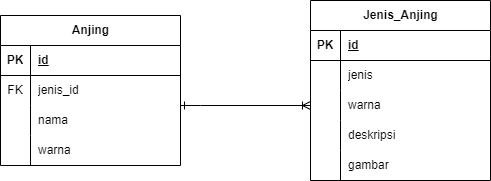

The diagram above was exported from draw.io. Its source (the exported page's mxGraphModel, read from the mxfile embedded in the PNG):
<mxGraphModel dx="1050" dy="483" grid="1" gridSize="10" guides="1" tooltips="1" connect="1" arrows="1" fold="1" page="1" pageScale="1" pageWidth="850" pageHeight="1100" math="0" shadow="0">
  <root>
    <mxCell id="0" />
    <mxCell id="1" parent="0" />
    <mxCell id="8Qy5XM1weXqw9-UPi8ED-32" style="edgeStyle=orthogonalEdgeStyle;rounded=0;orthogonalLoop=1;jettySize=auto;html=1;entryX=0;entryY=0.5;entryDx=0;entryDy=0;endArrow=ERoneToMany;endFill=0;startArrow=ERone;startFill=0;" edge="1" parent="1" source="8Qy5XM1weXqw9-UPi8ED-1" target="8Qy5XM1weXqw9-UPi8ED-21">
      <mxGeometry relative="1" as="geometry">
        <Array as="points">
          <mxPoint x="380" y="250" />
          <mxPoint x="380" y="250" />
        </Array>
      </mxGeometry>
    </mxCell>
    <mxCell id="8Qy5XM1weXqw9-UPi8ED-1" value="Anjing" style="shape=table;startSize=30;container=1;collapsible=1;childLayout=tableLayout;fixedRows=1;rowLines=0;fontStyle=1;align=center;resizeLast=1;html=1;" vertex="1" parent="1">
      <mxGeometry x="180" y="160" width="180" height="150" as="geometry" />
    </mxCell>
    <mxCell id="8Qy5XM1weXqw9-UPi8ED-2" value="" style="shape=tableRow;horizontal=0;startSize=0;swimlaneHead=0;swimlaneBody=0;fillColor=none;collapsible=0;dropTarget=0;points=[[0,0.5],[1,0.5]];portConstraint=eastwest;top=0;left=0;right=0;bottom=1;" vertex="1" parent="8Qy5XM1weXqw9-UPi8ED-1">
      <mxGeometry y="30" width="180" height="30" as="geometry" />
    </mxCell>
    <mxCell id="8Qy5XM1weXqw9-UPi8ED-3" value="PK" style="shape=partialRectangle;connectable=0;fillColor=none;top=0;left=0;bottom=0;right=0;fontStyle=1;overflow=hidden;whiteSpace=wrap;html=1;" vertex="1" parent="8Qy5XM1weXqw9-UPi8ED-2">
      <mxGeometry width="30" height="30" as="geometry">
        <mxRectangle width="30" height="30" as="alternateBounds" />
      </mxGeometry>
    </mxCell>
    <mxCell id="8Qy5XM1weXqw9-UPi8ED-4" value="id" style="shape=partialRectangle;connectable=0;fillColor=none;top=0;left=0;bottom=0;right=0;align=left;spacingLeft=6;fontStyle=5;overflow=hidden;whiteSpace=wrap;html=1;" vertex="1" parent="8Qy5XM1weXqw9-UPi8ED-2">
      <mxGeometry x="30" width="150" height="30" as="geometry">
        <mxRectangle width="150" height="30" as="alternateBounds" />
      </mxGeometry>
    </mxCell>
    <mxCell id="8Qy5XM1weXqw9-UPi8ED-5" value="" style="shape=tableRow;horizontal=0;startSize=0;swimlaneHead=0;swimlaneBody=0;fillColor=none;collapsible=0;dropTarget=0;points=[[0,0.5],[1,0.5]];portConstraint=eastwest;top=0;left=0;right=0;bottom=0;" vertex="1" parent="8Qy5XM1weXqw9-UPi8ED-1">
      <mxGeometry y="60" width="180" height="30" as="geometry" />
    </mxCell>
    <mxCell id="8Qy5XM1weXqw9-UPi8ED-6" value="FK" style="shape=partialRectangle;connectable=0;fillColor=none;top=0;left=0;bottom=0;right=0;editable=1;overflow=hidden;whiteSpace=wrap;html=1;" vertex="1" parent="8Qy5XM1weXqw9-UPi8ED-5">
      <mxGeometry width="30" height="30" as="geometry">
        <mxRectangle width="30" height="30" as="alternateBounds" />
      </mxGeometry>
    </mxCell>
    <mxCell id="8Qy5XM1weXqw9-UPi8ED-7" value="jenis_id" style="shape=partialRectangle;connectable=0;fillColor=none;top=0;left=0;bottom=0;right=0;align=left;spacingLeft=6;overflow=hidden;whiteSpace=wrap;html=1;" vertex="1" parent="8Qy5XM1weXqw9-UPi8ED-5">
      <mxGeometry x="30" width="150" height="30" as="geometry">
        <mxRectangle width="150" height="30" as="alternateBounds" />
      </mxGeometry>
    </mxCell>
    <mxCell id="8Qy5XM1weXqw9-UPi8ED-8" value="" style="shape=tableRow;horizontal=0;startSize=0;swimlaneHead=0;swimlaneBody=0;fillColor=none;collapsible=0;dropTarget=0;points=[[0,0.5],[1,0.5]];portConstraint=eastwest;top=0;left=0;right=0;bottom=0;" vertex="1" parent="8Qy5XM1weXqw9-UPi8ED-1">
      <mxGeometry y="90" width="180" height="30" as="geometry" />
    </mxCell>
    <mxCell id="8Qy5XM1weXqw9-UPi8ED-9" value="" style="shape=partialRectangle;connectable=0;fillColor=none;top=0;left=0;bottom=0;right=0;editable=1;overflow=hidden;whiteSpace=wrap;html=1;" vertex="1" parent="8Qy5XM1weXqw9-UPi8ED-8">
      <mxGeometry width="30" height="30" as="geometry">
        <mxRectangle width="30" height="30" as="alternateBounds" />
      </mxGeometry>
    </mxCell>
    <mxCell id="8Qy5XM1weXqw9-UPi8ED-10" value="nama" style="shape=partialRectangle;connectable=0;fillColor=none;top=0;left=0;bottom=0;right=0;align=left;spacingLeft=6;overflow=hidden;whiteSpace=wrap;html=1;" vertex="1" parent="8Qy5XM1weXqw9-UPi8ED-8">
      <mxGeometry x="30" width="150" height="30" as="geometry">
        <mxRectangle width="150" height="30" as="alternateBounds" />
      </mxGeometry>
    </mxCell>
    <mxCell id="8Qy5XM1weXqw9-UPi8ED-11" value="" style="shape=tableRow;horizontal=0;startSize=0;swimlaneHead=0;swimlaneBody=0;fillColor=none;collapsible=0;dropTarget=0;points=[[0,0.5],[1,0.5]];portConstraint=eastwest;top=0;left=0;right=0;bottom=0;" vertex="1" parent="8Qy5XM1weXqw9-UPi8ED-1">
      <mxGeometry y="120" width="180" height="30" as="geometry" />
    </mxCell>
    <mxCell id="8Qy5XM1weXqw9-UPi8ED-12" value="" style="shape=partialRectangle;connectable=0;fillColor=none;top=0;left=0;bottom=0;right=0;editable=1;overflow=hidden;whiteSpace=wrap;html=1;" vertex="1" parent="8Qy5XM1weXqw9-UPi8ED-11">
      <mxGeometry width="30" height="30" as="geometry">
        <mxRectangle width="30" height="30" as="alternateBounds" />
      </mxGeometry>
    </mxCell>
    <mxCell id="8Qy5XM1weXqw9-UPi8ED-13" value="warna" style="shape=partialRectangle;connectable=0;fillColor=none;top=0;left=0;bottom=0;right=0;align=left;spacingLeft=6;overflow=hidden;whiteSpace=wrap;html=1;" vertex="1" parent="8Qy5XM1weXqw9-UPi8ED-11">
      <mxGeometry x="30" width="150" height="30" as="geometry">
        <mxRectangle width="150" height="30" as="alternateBounds" />
      </mxGeometry>
    </mxCell>
    <mxCell id="8Qy5XM1weXqw9-UPi8ED-14" value="Jenis_Anjing" style="shape=table;startSize=30;container=1;collapsible=1;childLayout=tableLayout;fixedRows=1;rowLines=0;fontStyle=1;align=center;resizeLast=1;html=1;" vertex="1" parent="1">
      <mxGeometry x="490" y="145" width="180" height="180" as="geometry" />
    </mxCell>
    <mxCell id="8Qy5XM1weXqw9-UPi8ED-15" value="" style="shape=tableRow;horizontal=0;startSize=0;swimlaneHead=0;swimlaneBody=0;fillColor=none;collapsible=0;dropTarget=0;points=[[0,0.5],[1,0.5]];portConstraint=eastwest;top=0;left=0;right=0;bottom=1;" vertex="1" parent="8Qy5XM1weXqw9-UPi8ED-14">
      <mxGeometry y="30" width="180" height="30" as="geometry" />
    </mxCell>
    <mxCell id="8Qy5XM1weXqw9-UPi8ED-16" value="PK" style="shape=partialRectangle;connectable=0;fillColor=none;top=0;left=0;bottom=0;right=0;fontStyle=1;overflow=hidden;whiteSpace=wrap;html=1;" vertex="1" parent="8Qy5XM1weXqw9-UPi8ED-15">
      <mxGeometry width="30" height="30" as="geometry">
        <mxRectangle width="30" height="30" as="alternateBounds" />
      </mxGeometry>
    </mxCell>
    <mxCell id="8Qy5XM1weXqw9-UPi8ED-17" value="id" style="shape=partialRectangle;connectable=0;fillColor=none;top=0;left=0;bottom=0;right=0;align=left;spacingLeft=6;fontStyle=5;overflow=hidden;whiteSpace=wrap;html=1;" vertex="1" parent="8Qy5XM1weXqw9-UPi8ED-15">
      <mxGeometry x="30" width="150" height="30" as="geometry">
        <mxRectangle width="150" height="30" as="alternateBounds" />
      </mxGeometry>
    </mxCell>
    <mxCell id="8Qy5XM1weXqw9-UPi8ED-18" value="" style="shape=tableRow;horizontal=0;startSize=0;swimlaneHead=0;swimlaneBody=0;fillColor=none;collapsible=0;dropTarget=0;points=[[0,0.5],[1,0.5]];portConstraint=eastwest;top=0;left=0;right=0;bottom=0;" vertex="1" parent="8Qy5XM1weXqw9-UPi8ED-14">
      <mxGeometry y="60" width="180" height="30" as="geometry" />
    </mxCell>
    <mxCell id="8Qy5XM1weXqw9-UPi8ED-19" value="" style="shape=partialRectangle;connectable=0;fillColor=none;top=0;left=0;bottom=0;right=0;editable=1;overflow=hidden;whiteSpace=wrap;html=1;" vertex="1" parent="8Qy5XM1weXqw9-UPi8ED-18">
      <mxGeometry width="30" height="30" as="geometry">
        <mxRectangle width="30" height="30" as="alternateBounds" />
      </mxGeometry>
    </mxCell>
    <mxCell id="8Qy5XM1weXqw9-UPi8ED-20" value="jenis" style="shape=partialRectangle;connectable=0;fillColor=none;top=0;left=0;bottom=0;right=0;align=left;spacingLeft=6;overflow=hidden;whiteSpace=wrap;html=1;" vertex="1" parent="8Qy5XM1weXqw9-UPi8ED-18">
      <mxGeometry x="30" width="150" height="30" as="geometry">
        <mxRectangle width="150" height="30" as="alternateBounds" />
      </mxGeometry>
    </mxCell>
    <mxCell id="8Qy5XM1weXqw9-UPi8ED-21" value="" style="shape=tableRow;horizontal=0;startSize=0;swimlaneHead=0;swimlaneBody=0;fillColor=none;collapsible=0;dropTarget=0;points=[[0,0.5],[1,0.5]];portConstraint=eastwest;top=0;left=0;right=0;bottom=0;" vertex="1" parent="8Qy5XM1weXqw9-UPi8ED-14">
      <mxGeometry y="90" width="180" height="30" as="geometry" />
    </mxCell>
    <mxCell id="8Qy5XM1weXqw9-UPi8ED-22" value="" style="shape=partialRectangle;connectable=0;fillColor=none;top=0;left=0;bottom=0;right=0;editable=1;overflow=hidden;whiteSpace=wrap;html=1;" vertex="1" parent="8Qy5XM1weXqw9-UPi8ED-21">
      <mxGeometry width="30" height="30" as="geometry">
        <mxRectangle width="30" height="30" as="alternateBounds" />
      </mxGeometry>
    </mxCell>
    <mxCell id="8Qy5XM1weXqw9-UPi8ED-23" value="warna" style="shape=partialRectangle;connectable=0;fillColor=none;top=0;left=0;bottom=0;right=0;align=left;spacingLeft=6;overflow=hidden;whiteSpace=wrap;html=1;" vertex="1" parent="8Qy5XM1weXqw9-UPi8ED-21">
      <mxGeometry x="30" width="150" height="30" as="geometry">
        <mxRectangle width="150" height="30" as="alternateBounds" />
      </mxGeometry>
    </mxCell>
    <mxCell id="8Qy5XM1weXqw9-UPi8ED-24" value="" style="shape=tableRow;horizontal=0;startSize=0;swimlaneHead=0;swimlaneBody=0;fillColor=none;collapsible=0;dropTarget=0;points=[[0,0.5],[1,0.5]];portConstraint=eastwest;top=0;left=0;right=0;bottom=0;" vertex="1" parent="8Qy5XM1weXqw9-UPi8ED-14">
      <mxGeometry y="120" width="180" height="30" as="geometry" />
    </mxCell>
    <mxCell id="8Qy5XM1weXqw9-UPi8ED-25" value="" style="shape=partialRectangle;connectable=0;fillColor=none;top=0;left=0;bottom=0;right=0;editable=1;overflow=hidden;whiteSpace=wrap;html=1;" vertex="1" parent="8Qy5XM1weXqw9-UPi8ED-24">
      <mxGeometry width="30" height="30" as="geometry">
        <mxRectangle width="30" height="30" as="alternateBounds" />
      </mxGeometry>
    </mxCell>
    <mxCell id="8Qy5XM1weXqw9-UPi8ED-26" value="deskripsi" style="shape=partialRectangle;connectable=0;fillColor=none;top=0;left=0;bottom=0;right=0;align=left;spacingLeft=6;overflow=hidden;whiteSpace=wrap;html=1;" vertex="1" parent="8Qy5XM1weXqw9-UPi8ED-24">
      <mxGeometry x="30" width="150" height="30" as="geometry">
        <mxRectangle width="150" height="30" as="alternateBounds" />
      </mxGeometry>
    </mxCell>
    <mxCell id="8Qy5XM1weXqw9-UPi8ED-29" style="shape=tableRow;horizontal=0;startSize=0;swimlaneHead=0;swimlaneBody=0;fillColor=none;collapsible=0;dropTarget=0;points=[[0,0.5],[1,0.5]];portConstraint=eastwest;top=0;left=0;right=0;bottom=0;" vertex="1" parent="8Qy5XM1weXqw9-UPi8ED-14">
      <mxGeometry y="150" width="180" height="30" as="geometry" />
    </mxCell>
    <mxCell id="8Qy5XM1weXqw9-UPi8ED-30" style="shape=partialRectangle;connectable=0;fillColor=none;top=0;left=0;bottom=0;right=0;editable=1;overflow=hidden;whiteSpace=wrap;html=1;" vertex="1" parent="8Qy5XM1weXqw9-UPi8ED-29">
      <mxGeometry width="30" height="30" as="geometry">
        <mxRectangle width="30" height="30" as="alternateBounds" />
      </mxGeometry>
    </mxCell>
    <mxCell id="8Qy5XM1weXqw9-UPi8ED-31" value="gambar" style="shape=partialRectangle;connectable=0;fillColor=none;top=0;left=0;bottom=0;right=0;align=left;spacingLeft=6;overflow=hidden;whiteSpace=wrap;html=1;" vertex="1" parent="8Qy5XM1weXqw9-UPi8ED-29">
      <mxGeometry x="30" width="150" height="30" as="geometry">
        <mxRectangle width="150" height="30" as="alternateBounds" />
      </mxGeometry>
    </mxCell>
  </root>
</mxGraphModel>